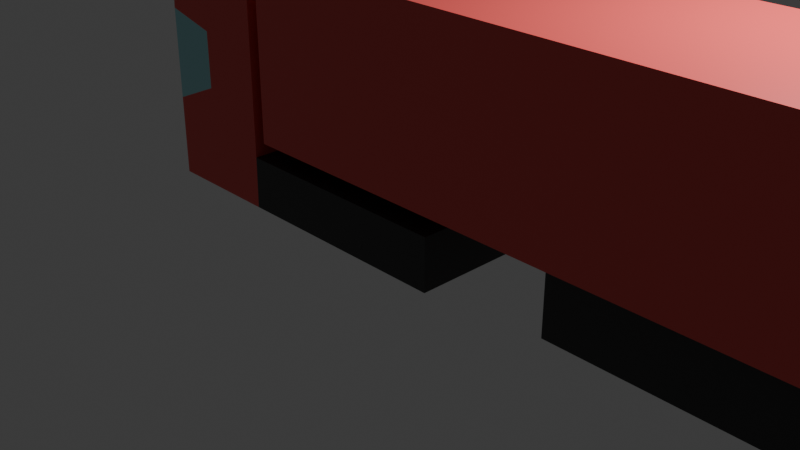 # Source: truck.blend  (saved by Blender 4.3.34; exported with 4.5.12 LTS)
import bpy
from mathutils import Matrix  # noqa: F401  (used for matrix-valued properties, if any)

bpy.ops.wm.read_factory_settings(use_empty=True)
scene = bpy.context.scene
scene.name = 'Scene'

# ---- collections
col_collection = bpy.data.collections.new('Collection'); scene.collection.children.link(col_collection)

# ---- materials (node trees are filled in below, after node groups)
mat_material = bpy.data.materials.new('Material')
mat_material.alpha_threshold = 0.0
mat_material.roughness = 0.5
mat_material.line_color = (0.0, 0.0, 0.0, 1.0)
mat_material_001 = bpy.data.materials.new('Material.001')
mat_material_002 = bpy.data.materials.new('Material.002')

# ---- material node trees
mat_material.use_nodes = True; mat_material.node_tree.nodes.clear()
_N = mat_material.node_tree.nodes; _L = mat_material.node_tree.links
n0 = _N.new('ShaderNodeOutputMaterial'); n0.name = 'Material Output'; n0.location = (300, 300)
n1 = _N.new('ShaderNodeBsdfPrincipled'); n1.name = 'Principled BSDF'; n1.location = (10, 300)
n1.inputs[0].default_value = (0.8, 0.09668, 0.09042, 1.0)
n1.inputs[3].default_value = 1.45
_L.new(n1.outputs[0], n0.inputs[0])
n0.is_active_output = True
mat_material_001.use_nodes = True; mat_material_001.node_tree.nodes.clear()
_N = mat_material_001.node_tree.nodes; _L = mat_material_001.node_tree.links
n0 = _N.new('ShaderNodeBsdfPrincipled'); n0.name = 'Principled BSDF'; n0.location = (10, 300)
n0.inputs[0].default_value = (0.03593, 0.03593, 0.03593, 1.0)
n1 = _N.new('ShaderNodeOutputMaterial'); n1.name = 'Material Output'; n1.location = (300, 300)
_L.new(n0.outputs[0], n1.inputs[0])
n1.is_active_output = True
mat_material_002.use_nodes = True; mat_material_002.node_tree.nodes.clear()
_N = mat_material_002.node_tree.nodes; _L = mat_material_002.node_tree.links
n0 = _N.new('ShaderNodeBsdfPrincipled'); n0.name = 'Principled BSDF'; n0.location = (10, 300)
n0.inputs[0].default_value = (0.3691, 0.7569, 0.8, 1.0)
n0.inputs[1].default_value = 0.3388
n0.inputs[2].default_value = 0.0
n0.inputs[13].default_value = 0.5785
n1 = _N.new('ShaderNodeOutputMaterial'); n1.name = 'Material Output'; n1.location = (300, 300)
_L.new(n0.outputs[0], n1.inputs[0])
n1.is_active_output = True

# ---- world
world_world = bpy.data.worlds.new('World'); scene.world = world_world
world_world.use_nodes = True; world_world.node_tree.nodes.clear()
_N = world_world.node_tree.nodes; _L = world_world.node_tree.links
n0 = _N.new('ShaderNodeOutputWorld'); n0.name = 'World Output'; n0.location = (300, 300)
n1 = _N.new('ShaderNodeBackground'); n1.name = 'Background'; n1.location = (10, 300)
n1.inputs[0].default_value = (0.05088, 0.05088, 0.05088, 1.0)
_L.new(n1.outputs[0], n0.inputs[0])
n0.is_active_output = True
world_world.color = (0.05088, 0.05088, 0.05088)
world_world.sun_shadow_jitter_overblur = 0.0

# ---- cameras
cam_camera = bpy.data.cameras.new('Camera')
cam_camera.clip_end = 100.0
cam_camera.ortho_scale = 7.314

# ---- lights
light_light = bpy.data.lights.new('Light', 'POINT')
light_light.energy = 1000.0
light_light.shadow_soft_size = 0.1

# ---- meshes
me_cube = bpy.data.meshes.new('Cube')
me_cube.from_pydata([(-0.8592, -1.0, 0.8409), (-0.8592, -1.0, 2.657), (-0.8592, 1.0, 0.8409), (-0.8592, 1.0, 2.657), (6.675, 1.0, 2.657), (6.675, 1.0, 0.8409), (6.675, -1.0, 2.657), (6.675, -1.0, 0.8409), (2.579, -0.8486, 0.1265), (6.41, -0.8486, 0.1265), (2.579, 1.151, 0.1265), (6.41, 1.151, 0.1265), (2.579, -0.8486, 0.8468), (6.41, -0.8486, 0.8468), (2.579, 1.151, 0.8468), (6.41, 1.151, 0.8468)], [], [(5, 4, 6, 7), (2, 0, 1, 3), (7, 6, 1, 0), (5, 2, 3, 4), (7, 0, 2, 5), (1, 6, 4, 3), (8, 10, 11, 9), (12, 13, 15, 14), (9, 11, 15, 13), (10, 8, 12, 14), (11, 10, 14, 15), (8, 9, 13, 12)])
me_cube.polygons.foreach_set('material_index', [0, 0, 0, 0, 0, 0, 1, 1, 1, 1, 1, 1])
_uv = me_cube.uv_layers.new(name='UVMap')
_uv.uv.foreach_set('vector', [0.375, 0.5, 0.625, 0.5, 0.625, 0.75, 0.375, 0.75, 0.375, 0.5, 0.375, 0.75, 0.625, 0.75, 0.625, 0.5, 0.375, 0.75, 0.625, 0.75, 0.625, 0.75, 0.375, 0.75, 0.375, 0.5, 0.375, 0.5, 0.625, 0.5, 0.625, 0.5, 0.375, 0.75, 0.375, 0.75, 0.375, 0.5, 0.375, 0.5, 0.625, 0.75, 0.625, 0.75, 0.625, 0.5, 0.625, 0.5, 0.0, 0.0, 0.0, 1.0, 1.0, 1.0, 1.0, 0.0, 0.0, 0.0, 1.0, 0.0, 1.0, 1.0, 0.0, 1.0, 1.0, 0.0, 1.0, 1.0, 1.0, 1.0, 1.0, 0.0, 0.0, 1.0, 0.0, 0.0, 0.0, 0.0, 0.0, 1.0, 1.0, 1.0, 0.0, 1.0, 0.0, 1.0, 1.0, 1.0, 0.0, 0.0, 1.0, 0.0, 1.0, 0.0, 0.0, 0.0])
me_cube.materials.append(mat_material)
me_cube.materials.append(mat_material_001)
me_cube.materials.append(mat_material_002)
me_cube.use_mirror_vertex_groups = False
me_cube.update()
me_cube_001 = bpy.data.meshes.new('Cube.001')
me_cube_001.from_pydata([(-1.0, 1.0, 2.657), (-2.254, 1.0, 1.914), (-1.0, -1.0, 2.657), (-1.0, 1.0, 1.786), (-1.91, 1.0, 2.418), (-1.91, -1.0, 2.418), (-2.247, 1.0, 2.096), (-2.247, -1.0, 2.096), (-2.261, 1.0, 0.1058), (-2.261, -1.0, 0.1058), (1.383, 1.0, 0.1058), (1.383, -1.0, 0.1058), (1.383, 1.0, 0.6525), (1.383, -1.0, 0.6525), (-1.001, 1.0, 0.6525), (-1.001, -1.0, 0.6525), (-1.011, -1.0, 0.1058), (-1.011, 1.0, 0.1058), (-2.255, -1.0, 1.914), (-1.0, -1.0, 1.786), (-1.0, 1.0, 1.195), (-2.258, 1.0, 0.9558), (-2.258, -1.0, 0.9558), (-1.0, -1.0, 1.195), (-1.706, 1.0, 1.195), (-1.706, 1.0, 1.786), (-1.706, -1.0, 1.786), (-1.706, -1.0, 1.195), (-1.91, 1.0, 0.1058), (-1.91, -1.0, 0.1058)], [], [(14, 17, 28, 24, 20), (15, 14, 20, 23), (16, 15, 23, 27, 29), (0, 4, 5, 2), (4, 6, 7, 5), (17, 10, 11, 16), (10, 12, 13, 11), (12, 14, 15, 13), (6, 1, 18, 7), (8, 28, 29, 9), (10, 17, 14, 12), (15, 16, 11, 13), (19, 2, 5, 26), (1, 21, 22, 18), (1, 6, 4, 25), (3, 0, 2, 19), (21, 1, 25, 24), (20, 3, 19, 23), (23, 19, 26, 27), (21, 8, 9, 22), (5, 7, 18, 26), (25, 3, 20, 24), (27, 22, 9, 29), (28, 8, 21, 24), (4, 0, 3, 25), (28, 17, 16, 29), (26, 18, 22, 27)])
me_cube_001.polygons.foreach_set('material_index', [0, 0, 0, 0, 0, 1, 1, 1, 0, 0, 1, 1, 0, 2, 0, 0, 2, 0, 0, 0, 0, 0, 0, 0, 0, 0, 2])
_uv = me_cube_001.uv_layers.new(name='UVMap')
_uv.uv.foreach_set('vector', [0.875, 0.5, 0.875, 0.5, 0.875, 0.5, 0.8656, 0.4906, 0.8417, 0.4667, 0.875, 0.75, 0.875, 0.5, 0.8417, 0.4667, 0.875, 0.75, 0.875, 0.75, 0.875, 0.75, 0.7929, 0.6796, 0.8527, 0.7309, 0.875, 0.75, 0.875, 0.5, 0.875, 0.5, 0.875, 0.75, 0.875, 0.75, 0.875, 0.5, 0.875, 0.5, 0.875, 0.75, 0.875, 0.75, 0.875, 0.5, 0.875, 0.5, 0.875, 0.75, 0.875, 0.75, 0.875, 0.5, 0.875, 0.5, 0.875, 0.75, 0.875, 0.75, 0.875, 0.5, 0.875, 0.5, 0.875, 0.75, 0.875, 0.75, 0.875, 0.5, 0.875, 0.5, 0.875, 0.75, 0.875, 0.75, 0.875, 0.5, 0.875, 0.5, 0.875, 0.75, 0.875, 0.75, 0.875, 0.5, 0.875, 0.5, 0.875, 0.5, 0.875, 0.5, 0.875, 0.75, 0.875, 0.75, 0.875, 0.75, 0.875, 0.75, 0.5724, 0.4907, 0.0, 0.0, 0.0, 0.0, 0.7928, 0.6795, 0.875, 0.5, 0.875, 0.5, 0.875, 0.75, 0.875, 0.75, 0.875, 0.5, 0.875, 0.5, 0.875, 0.5, 0.8515, 0.4765, 0.7903, 0.4153, 0.625, 0.25, 0.875, 0.75, 0.875, 0.75, 0.875, 0.5, 0.875, 0.5, 0.8515, 0.4765, 0.8656, 0.4906, 0.8417, 0.4667, 0.7903, 0.4153, 0.875, 0.75, 0.875, 0.75, 0.7929, 0.6796, 0.5724, 0.4907, 0.7928, 0.6795, 0.8527, 0.7309, 0.875, 0.5, 0.875, 0.5, 0.875, 0.75, 0.875, 0.75, 0.0, 0.0, 0.875, 0.75, 0.875, 0.75, 0.7928, 0.6795, 0.8515, 0.4765, 0.7903, 0.4153, 0.8417, 0.4667, 0.8656, 0.4906, 0.8527, 0.7309, 0.875, 0.75, 0.875, 0.75, 0.875, 0.75, 0.875, 0.5, 0.875, 0.5, 0.875, 0.5, 0.8656, 0.4906, 0.875, 0.5, 0.625, 0.25, 0.7903, 0.4153, 0.8515, 0.4765, 0.875, 0.5, 0.875, 0.5, 0.875, 0.75, 0.875, 0.75, 0.7928, 0.6795, 0.875, 0.75, 0.875, 0.75, 0.8527, 0.7309])
me_cube_001.materials.append(mat_material)
me_cube_001.materials.append(mat_material_001)
me_cube_001.materials.append(mat_material_002)
me_cube_001.use_mirror_vertex_groups = False
me_cube_001.update()

# ---- objects
ob_cube = bpy.data.objects.new('Cube', me_cube)
ob_light = bpy.data.objects.new('Light', light_light)
ob_camera = bpy.data.objects.new('Camera', cam_camera)
ob_cube_001 = bpy.data.objects.new('Cube.001', me_cube_001)

# ---- transforms, parenting, visibility, modifiers, constraints
ob_cube.location = (0.0, 0.0, 0.0)
ob_cube.lock_rotations_4d = False
ob_cube.empty_display_type = 'ARROWS'
ob_cube.lineart.crease_threshold = 0.0
ob_light.location = (4.076, 1.005, 5.904)
ob_light.rotation_euler = (0.6503, 0.05522, 1.866)
ob_light.lock_rotations_4d = False
ob_light.empty_display_type = 'ARROWS'
ob_light.color = (0.0, 0.0, 0.0, 0.0)
ob_light.lineart.crease_threshold = 0.0
ob_camera.location = (7.359, -6.926, 4.958)
ob_camera.rotation_euler = (1.109, 0.0, 0.8149)
ob_camera.lock_rotations_4d = False
ob_camera.empty_display_type = 'ARROWS'
ob_camera.color = (0.0, 0.0, 0.0, 0.0)
ob_camera.display_type = 'WIRE'
ob_camera.lineart.crease_threshold = 0.0
ob_cube_001.location = (0.0, 0.0, 0.0)
ob_cube_001.lock_rotations_4d = False
ob_cube_001.empty_display_type = 'ARROWS'
ob_cube_001.lineart.crease_threshold = 0.0

# ---- collection membership
col_collection.objects.link(ob_cube)
col_collection.objects.link(ob_light)
col_collection.objects.link(ob_camera)
col_collection.objects.link(ob_cube_001)

# ---- scene / render settings (as saved in the file)
scene.camera = ob_camera
scene.frame_start = 1; scene.frame_end = 250; scene.frame_set(1)
scene.render.engine = 'BLENDER_EEVEE_NEXT'
bpy.context.view_layer.update()
